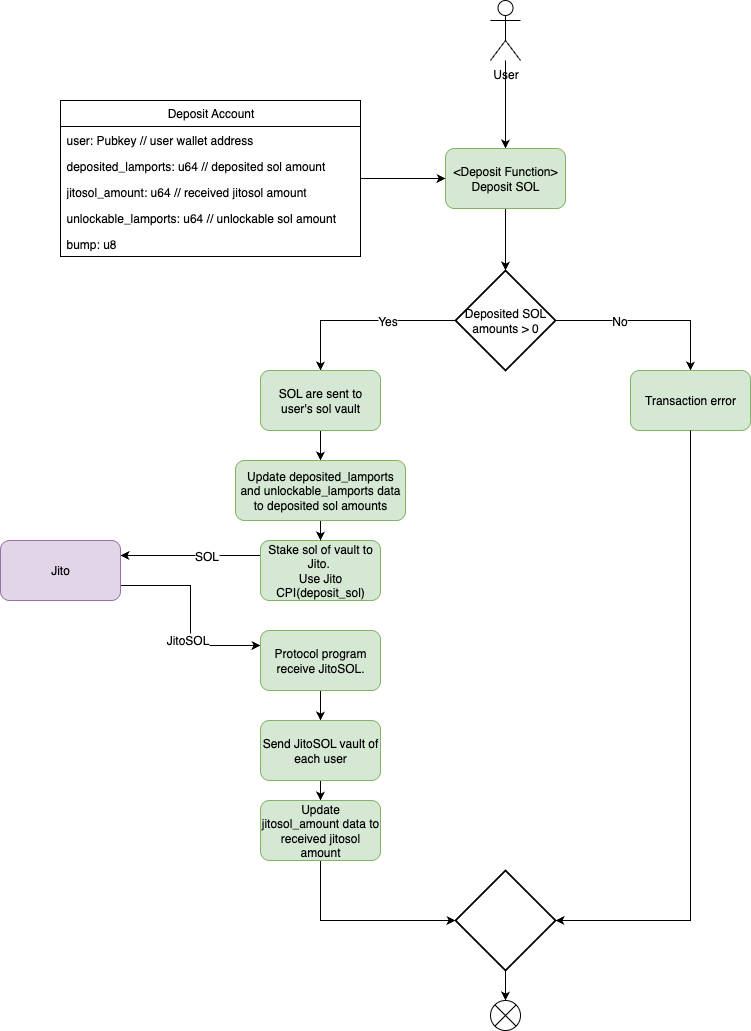

The diagram above was exported from draw.io. Its source (the exported page's mxGraphModel, read from the mxfile embedded in the PNG):
<mxGraphModel dx="1740" dy="1773" grid="1" gridSize="10" guides="1" tooltips="1" connect="1" arrows="1" fold="1" page="1" pageScale="1" pageWidth="827" pageHeight="1169" math="0" shadow="0">
  <root>
    <mxCell id="0" />
    <mxCell id="1" parent="0" />
    <mxCell id="d5qB9p3RkUJfHzqwcUs9-19" value="" style="edgeStyle=orthogonalEdgeStyle;rounded=0;orthogonalLoop=1;jettySize=auto;html=1;fontFamily=Helvetica;fontSize=12;fontColor=default;" parent="1" source="6B42T-GmMgqmEhu986ni-1" target="d5qB9p3RkUJfHzqwcUs9-2" edge="1">
      <mxGeometry relative="1" as="geometry" />
    </mxCell>
    <mxCell id="6B42T-GmMgqmEhu986ni-1" value="User" style="shape=umlActor;verticalLabelPosition=bottom;verticalAlign=top;html=1;outlineConnect=0;" parent="1" vertex="1">
      <mxGeometry x="280" y="-10" width="30" height="60" as="geometry" />
    </mxCell>
    <mxCell id="Z6LEgvsYG8htYt55WpnB-24" style="edgeStyle=orthogonalEdgeStyle;rounded=0;orthogonalLoop=1;jettySize=auto;html=1;exitX=0.5;exitY=1;exitDx=0;exitDy=0;fontFamily=Helvetica;fontSize=12;fontColor=default;" parent="1" source="d5qB9p3RkUJfHzqwcUs9-2" target="d5qB9p3RkUJfHzqwcUs9-21" edge="1">
      <mxGeometry relative="1" as="geometry" />
    </mxCell>
    <mxCell id="d5qB9p3RkUJfHzqwcUs9-2" value="&amp;lt;Deposit Function&amp;gt;&lt;div&gt;Deposit SOL&lt;/div&gt;" style="rounded=1;whiteSpace=wrap;html=1;fillColor=#d5e8d4;strokeColor=#82b366;" parent="1" vertex="1">
      <mxGeometry x="235" y="138" width="120" height="60" as="geometry" />
    </mxCell>
    <mxCell id="d5qB9p3RkUJfHzqwcUs9-3" value="" style="shape=sumEllipse;perimeter=ellipsePerimeter;whiteSpace=wrap;html=1;backgroundOutline=1;" parent="1" vertex="1">
      <mxGeometry x="280" y="990" width="30" height="30" as="geometry" />
    </mxCell>
    <mxCell id="d5qB9p3RkUJfHzqwcUs9-18" value="" style="edgeStyle=orthogonalEdgeStyle;rounded=0;orthogonalLoop=1;jettySize=auto;html=1;fontFamily=Helvetica;fontSize=12;fontColor=default;" parent="1" source="d5qB9p3RkUJfHzqwcUs9-4" target="d5qB9p3RkUJfHzqwcUs9-2" edge="1">
      <mxGeometry relative="1" as="geometry" />
    </mxCell>
    <mxCell id="d5qB9p3RkUJfHzqwcUs9-4" value="Deposit Account" style="swimlane;fontStyle=0;childLayout=stackLayout;horizontal=1;startSize=26;fillColor=none;horizontalStack=0;resizeParent=1;resizeParentMax=0;resizeLast=0;collapsible=1;marginBottom=0;html=1;" parent="1" vertex="1">
      <mxGeometry x="-150" y="90" width="300" height="156" as="geometry">
        <mxRectangle x="-30" y="100" width="130" height="30" as="alternateBounds" />
      </mxGeometry>
    </mxCell>
    <mxCell id="d5qB9p3RkUJfHzqwcUs9-5" value="user: Pubkey // user wallet address" style="text;strokeColor=none;fillColor=none;align=left;verticalAlign=top;spacingLeft=4;spacingRight=4;overflow=hidden;rotatable=0;points=[[0,0.5],[1,0.5]];portConstraint=eastwest;whiteSpace=wrap;html=1;" parent="d5qB9p3RkUJfHzqwcUs9-4" vertex="1">
      <mxGeometry y="26" width="300" height="26" as="geometry" />
    </mxCell>
    <mxCell id="d5qB9p3RkUJfHzqwcUs9-6" value="deposited_lamports: u64 // deposited sol amount" style="text;strokeColor=none;fillColor=none;align=left;verticalAlign=top;spacingLeft=4;spacingRight=4;overflow=hidden;rotatable=0;points=[[0,0.5],[1,0.5]];portConstraint=eastwest;whiteSpace=wrap;html=1;" parent="d5qB9p3RkUJfHzqwcUs9-4" vertex="1">
      <mxGeometry y="52" width="300" height="26" as="geometry" />
    </mxCell>
    <mxCell id="d5qB9p3RkUJfHzqwcUs9-7" value="jitosol_amount: u64 // received jitosol amount" style="text;strokeColor=none;fillColor=none;align=left;verticalAlign=top;spacingLeft=4;spacingRight=4;overflow=hidden;rotatable=0;points=[[0,0.5],[1,0.5]];portConstraint=eastwest;whiteSpace=wrap;html=1;" parent="d5qB9p3RkUJfHzqwcUs9-4" vertex="1">
      <mxGeometry y="78" width="300" height="26" as="geometry" />
    </mxCell>
    <mxCell id="d5qB9p3RkUJfHzqwcUs9-13" value="unlockable_lamports: u64 // unlockable sol amount" style="text;strokeColor=none;fillColor=none;align=left;verticalAlign=top;spacingLeft=4;spacingRight=4;overflow=hidden;rotatable=0;points=[[0,0.5],[1,0.5]];portConstraint=eastwest;whiteSpace=wrap;html=1;" parent="d5qB9p3RkUJfHzqwcUs9-4" vertex="1">
      <mxGeometry y="104" width="300" height="26" as="geometry" />
    </mxCell>
    <mxCell id="d5qB9p3RkUJfHzqwcUs9-14" value="bump: u8" style="text;strokeColor=none;fillColor=none;align=left;verticalAlign=top;spacingLeft=4;spacingRight=4;overflow=hidden;rotatable=0;points=[[0,0.5],[1,0.5]];portConstraint=eastwest;whiteSpace=wrap;html=1;" parent="d5qB9p3RkUJfHzqwcUs9-4" vertex="1">
      <mxGeometry y="130" width="300" height="26" as="geometry" />
    </mxCell>
    <mxCell id="Z6LEgvsYG8htYt55WpnB-1" style="edgeStyle=orthogonalEdgeStyle;rounded=0;orthogonalLoop=1;jettySize=auto;html=1;exitX=0;exitY=0.5;exitDx=0;exitDy=0;exitPerimeter=0;entryX=0.5;entryY=0;entryDx=0;entryDy=0;fontFamily=Helvetica;fontSize=12;fontColor=default;" parent="1" source="d5qB9p3RkUJfHzqwcUs9-21" target="d5qB9p3RkUJfHzqwcUs9-22" edge="1">
      <mxGeometry relative="1" as="geometry" />
    </mxCell>
    <mxCell id="Z6LEgvsYG8htYt55WpnB-18" value="Yes" style="edgeLabel;html=1;align=center;verticalAlign=middle;resizable=0;points=[];spacingLeft=4;spacingRight=4;fontFamily=Helvetica;fontSize=12;fontColor=default;fillColor=none;gradientColor=none;" parent="Z6LEgvsYG8htYt55WpnB-1" connectable="0" vertex="1">
      <mxGeometry x="-0.2541" relative="1" as="geometry">
        <mxPoint as="offset" />
      </mxGeometry>
    </mxCell>
    <mxCell id="Z6LEgvsYG8htYt55WpnB-17" style="edgeStyle=orthogonalEdgeStyle;rounded=0;orthogonalLoop=1;jettySize=auto;html=1;exitX=1;exitY=0.5;exitDx=0;exitDy=0;exitPerimeter=0;entryX=0.5;entryY=0;entryDx=0;entryDy=0;fontFamily=Helvetica;fontSize=12;fontColor=default;" parent="1" source="d5qB9p3RkUJfHzqwcUs9-21" target="Z6LEgvsYG8htYt55WpnB-16" edge="1">
      <mxGeometry relative="1" as="geometry" />
    </mxCell>
    <mxCell id="Z6LEgvsYG8htYt55WpnB-19" value="No" style="edgeLabel;html=1;align=center;verticalAlign=middle;resizable=0;points=[];spacingLeft=4;spacingRight=4;fontFamily=Helvetica;fontSize=12;fontColor=default;fillColor=none;gradientColor=none;" parent="Z6LEgvsYG8htYt55WpnB-17" connectable="0" vertex="1">
      <mxGeometry x="-0.3189" relative="1" as="geometry">
        <mxPoint as="offset" />
      </mxGeometry>
    </mxCell>
    <mxCell id="d5qB9p3RkUJfHzqwcUs9-21" value="Deposited SOL amounts &amp;gt; 0" style="strokeWidth=2;html=1;shape=mxgraph.flowchart.decision;whiteSpace=wrap;align=center;verticalAlign=middle;spacingLeft=4;spacingRight=4;fontFamily=Helvetica;fontSize=12;fontColor=default;fillColor=none;gradientColor=none;" parent="1" vertex="1">
      <mxGeometry x="245" y="260" width="100" height="100" as="geometry" />
    </mxCell>
    <mxCell id="Z6LEgvsYG8htYt55WpnB-12" style="edgeStyle=orthogonalEdgeStyle;rounded=0;orthogonalLoop=1;jettySize=auto;html=1;exitX=0.5;exitY=1;exitDx=0;exitDy=0;entryX=0.5;entryY=0;entryDx=0;entryDy=0;fontFamily=Helvetica;fontSize=12;fontColor=default;" parent="1" source="d5qB9p3RkUJfHzqwcUs9-22" target="Z6LEgvsYG8htYt55WpnB-9" edge="1">
      <mxGeometry relative="1" as="geometry" />
    </mxCell>
    <mxCell id="d5qB9p3RkUJfHzqwcUs9-22" value="SOL are sent to user's sol vault" style="rounded=1;whiteSpace=wrap;html=1;fillColor=#d5e8d4;strokeColor=#82b366;" parent="1" vertex="1">
      <mxGeometry x="50" y="360" width="120" height="60" as="geometry" />
    </mxCell>
    <mxCell id="Z6LEgvsYG8htYt55WpnB-4" style="edgeStyle=orthogonalEdgeStyle;rounded=0;orthogonalLoop=1;jettySize=auto;html=1;exitX=0;exitY=0.25;exitDx=0;exitDy=0;entryX=1;entryY=0.25;entryDx=0;entryDy=0;fontFamily=Helvetica;fontSize=12;fontColor=default;" parent="1" source="Z6LEgvsYG8htYt55WpnB-2" target="Z6LEgvsYG8htYt55WpnB-3" edge="1">
      <mxGeometry relative="1" as="geometry" />
    </mxCell>
    <mxCell id="Z6LEgvsYG8htYt55WpnB-6" value="SOL" style="edgeLabel;html=1;align=center;verticalAlign=middle;resizable=0;points=[];spacingLeft=4;spacingRight=4;fontFamily=Helvetica;fontSize=12;fontColor=default;fillColor=none;gradientColor=none;" parent="Z6LEgvsYG8htYt55WpnB-4" connectable="0" vertex="1">
      <mxGeometry x="-0.2143" relative="1" as="geometry">
        <mxPoint as="offset" />
      </mxGeometry>
    </mxCell>
    <mxCell id="Z6LEgvsYG8htYt55WpnB-2" value="Stake sol of vault to Jito.&amp;nbsp;&lt;div&gt;Use Jito CPI(deposit_sol)&lt;/div&gt;" style="rounded=1;whiteSpace=wrap;html=1;fillColor=#d5e8d4;strokeColor=#82b366;" parent="1" vertex="1">
      <mxGeometry x="50" y="530" width="120" height="60" as="geometry" />
    </mxCell>
    <mxCell id="Z6LEgvsYG8htYt55WpnB-5" style="edgeStyle=orthogonalEdgeStyle;rounded=0;orthogonalLoop=1;jettySize=auto;html=1;exitX=1;exitY=0.75;exitDx=0;exitDy=0;fontFamily=Helvetica;fontSize=12;fontColor=default;entryX=0;entryY=0.25;entryDx=0;entryDy=0;" parent="1" source="Z6LEgvsYG8htYt55WpnB-3" target="Z6LEgvsYG8htYt55WpnB-8" edge="1">
      <mxGeometry relative="1" as="geometry">
        <mxPoint x="50" y="575" as="targetPoint" />
      </mxGeometry>
    </mxCell>
    <mxCell id="Z6LEgvsYG8htYt55WpnB-7" value="JitoSOL" style="edgeLabel;html=1;align=center;verticalAlign=middle;resizable=0;points=[];spacingLeft=4;spacingRight=4;fontFamily=Helvetica;fontSize=12;fontColor=default;fillColor=none;gradientColor=none;" parent="Z6LEgvsYG8htYt55WpnB-5" connectable="0" vertex="1">
      <mxGeometry x="0.2429" y="-4" relative="1" as="geometry">
        <mxPoint as="offset" />
      </mxGeometry>
    </mxCell>
    <mxCell id="Z6LEgvsYG8htYt55WpnB-3" value="Jito" style="rounded=1;whiteSpace=wrap;html=1;fillColor=#e1d5e7;strokeColor=#9673a6;" parent="1" vertex="1">
      <mxGeometry x="-210" y="530" width="120" height="60" as="geometry" />
    </mxCell>
    <mxCell id="Z6LEgvsYG8htYt55WpnB-14" style="edgeStyle=orthogonalEdgeStyle;rounded=0;orthogonalLoop=1;jettySize=auto;html=1;exitX=0.5;exitY=1;exitDx=0;exitDy=0;entryX=0.5;entryY=0;entryDx=0;entryDy=0;fontFamily=Helvetica;fontSize=12;fontColor=default;" parent="1" source="Z6LEgvsYG8htYt55WpnB-8" target="Z6LEgvsYG8htYt55WpnB-10" edge="1">
      <mxGeometry relative="1" as="geometry" />
    </mxCell>
    <mxCell id="Z6LEgvsYG8htYt55WpnB-8" value="Protocol program receive JitoSOL." style="rounded=1;whiteSpace=wrap;html=1;fillColor=#d5e8d4;strokeColor=#82b366;" parent="1" vertex="1">
      <mxGeometry x="50" y="620" width="120" height="60" as="geometry" />
    </mxCell>
    <mxCell id="Z6LEgvsYG8htYt55WpnB-13" style="edgeStyle=orthogonalEdgeStyle;rounded=0;orthogonalLoop=1;jettySize=auto;html=1;exitX=0.5;exitY=1;exitDx=0;exitDy=0;fontFamily=Helvetica;fontSize=12;fontColor=default;" parent="1" source="Z6LEgvsYG8htYt55WpnB-9" target="Z6LEgvsYG8htYt55WpnB-2" edge="1">
      <mxGeometry relative="1" as="geometry" />
    </mxCell>
    <mxCell id="Z6LEgvsYG8htYt55WpnB-9" value="Update deposited_lamports and unlockable_lamports data to deposited sol amounts" style="rounded=1;whiteSpace=wrap;html=1;fillColor=#d5e8d4;strokeColor=#82b366;" parent="1" vertex="1">
      <mxGeometry x="25" y="450" width="170" height="60" as="geometry" />
    </mxCell>
    <mxCell id="Z6LEgvsYG8htYt55WpnB-15" style="edgeStyle=orthogonalEdgeStyle;rounded=0;orthogonalLoop=1;jettySize=auto;html=1;exitX=0.5;exitY=1;exitDx=0;exitDy=0;entryX=0.5;entryY=0;entryDx=0;entryDy=0;fontFamily=Helvetica;fontSize=12;fontColor=default;" parent="1" source="Z6LEgvsYG8htYt55WpnB-10" target="Z6LEgvsYG8htYt55WpnB-11" edge="1">
      <mxGeometry relative="1" as="geometry" />
    </mxCell>
    <mxCell id="Z6LEgvsYG8htYt55WpnB-10" value="Send JitoSOL vault of each user" style="rounded=1;whiteSpace=wrap;html=1;fillColor=#d5e8d4;strokeColor=#82b366;" parent="1" vertex="1">
      <mxGeometry x="50" y="710" width="120" height="60" as="geometry" />
    </mxCell>
    <mxCell id="Z6LEgvsYG8htYt55WpnB-20" style="edgeStyle=orthogonalEdgeStyle;rounded=0;orthogonalLoop=1;jettySize=auto;html=1;exitX=0.5;exitY=1;exitDx=0;exitDy=0;entryX=0;entryY=0.5;entryDx=0;entryDy=0;fontFamily=Helvetica;fontSize=12;fontColor=default;entryPerimeter=0;" parent="1" source="Z6LEgvsYG8htYt55WpnB-11" target="Z6LEgvsYG8htYt55WpnB-21" edge="1">
      <mxGeometry relative="1" as="geometry" />
    </mxCell>
    <mxCell id="Z6LEgvsYG8htYt55WpnB-11" value="Update jitosol_amount data to received jitosol amount" style="rounded=1;whiteSpace=wrap;html=1;fillColor=#d5e8d4;strokeColor=#82b366;" parent="1" vertex="1">
      <mxGeometry x="50" y="790" width="120" height="60" as="geometry" />
    </mxCell>
    <mxCell id="Z6LEgvsYG8htYt55WpnB-16" value="Transaction error" style="rounded=1;whiteSpace=wrap;html=1;fillColor=#d5e8d4;strokeColor=#82b366;" parent="1" vertex="1">
      <mxGeometry x="420" y="360" width="120" height="60" as="geometry" />
    </mxCell>
    <mxCell id="Z6LEgvsYG8htYt55WpnB-22" style="edgeStyle=orthogonalEdgeStyle;rounded=0;orthogonalLoop=1;jettySize=auto;html=1;exitX=0.5;exitY=1;exitDx=0;exitDy=0;exitPerimeter=0;entryX=0.5;entryY=0;entryDx=0;entryDy=0;fontFamily=Helvetica;fontSize=12;fontColor=default;" parent="1" source="Z6LEgvsYG8htYt55WpnB-21" target="d5qB9p3RkUJfHzqwcUs9-3" edge="1">
      <mxGeometry relative="1" as="geometry" />
    </mxCell>
    <mxCell id="Z6LEgvsYG8htYt55WpnB-21" value="" style="strokeWidth=2;html=1;shape=mxgraph.flowchart.decision;whiteSpace=wrap;align=center;verticalAlign=middle;spacingLeft=4;spacingRight=4;fontFamily=Helvetica;fontSize=12;fontColor=default;fillColor=none;gradientColor=none;" parent="1" vertex="1">
      <mxGeometry x="245" y="860" width="100" height="100" as="geometry" />
    </mxCell>
    <mxCell id="Z6LEgvsYG8htYt55WpnB-23" style="edgeStyle=orthogonalEdgeStyle;rounded=0;orthogonalLoop=1;jettySize=auto;html=1;exitX=0.5;exitY=1;exitDx=0;exitDy=0;entryX=1;entryY=0.5;entryDx=0;entryDy=0;entryPerimeter=0;fontFamily=Helvetica;fontSize=12;fontColor=default;" parent="1" source="Z6LEgvsYG8htYt55WpnB-16" target="Z6LEgvsYG8htYt55WpnB-21" edge="1">
      <mxGeometry relative="1" as="geometry" />
    </mxCell>
  </root>
</mxGraphModel>